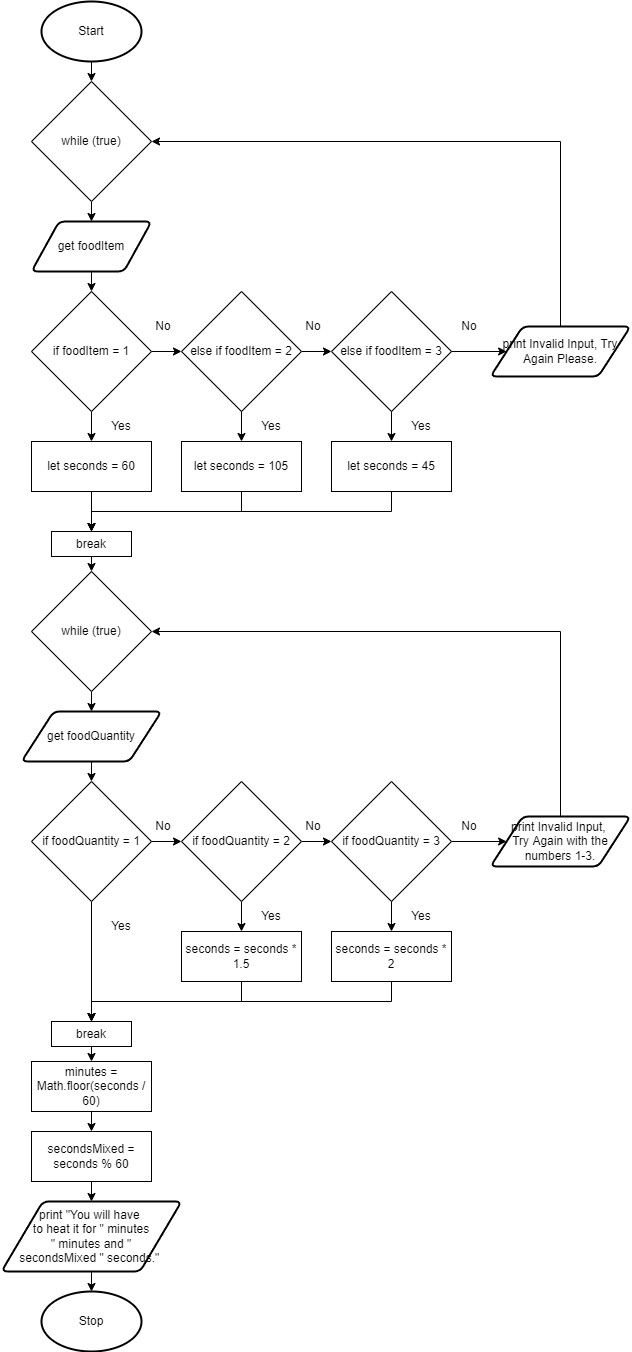

The diagram above was exported from draw.io. Its source (the exported page's mxGraphModel, read from the mxfile embedded in the PNG):
<mxGraphModel dx="4020" dy="1785" grid="1" gridSize="10" guides="1" tooltips="1" connect="1" arrows="1" fold="1" page="1" pageScale="1" pageWidth="827" pageHeight="1169" math="0" shadow="0">
  <root>
    <mxCell id="0" />
    <mxCell id="1" parent="0" />
    <mxCell id="86" style="edgeStyle=none;html=1;exitX=0.5;exitY=1;exitDx=0;exitDy=0;exitPerimeter=0;entryX=0.5;entryY=0;entryDx=0;entryDy=0;" edge="1" parent="1" source="19" target="85">
      <mxGeometry relative="1" as="geometry" />
    </mxCell>
    <mxCell id="19" value="Start" style="strokeWidth=2;html=1;shape=mxgraph.flowchart.start_1;whiteSpace=wrap;" parent="1" vertex="1">
      <mxGeometry x="80" y="10" width="100" height="60" as="geometry" />
    </mxCell>
    <mxCell id="84" style="edgeStyle=none;html=1;exitX=0.5;exitY=1;exitDx=0;exitDy=0;entryX=0.5;entryY=0;entryDx=0;entryDy=0;" edge="1" parent="1" source="21" target="25">
      <mxGeometry relative="1" as="geometry" />
    </mxCell>
    <mxCell id="21" value="get foodItem" style="shape=parallelogram;html=1;strokeWidth=2;perimeter=parallelogramPerimeter;whiteSpace=wrap;rounded=1;arcSize=12;size=0.23;" parent="1" vertex="1">
      <mxGeometry x="70" y="230" width="120" height="50" as="geometry" />
    </mxCell>
    <mxCell id="22" value="Stop" style="strokeWidth=2;html=1;shape=mxgraph.flowchart.start_1;whiteSpace=wrap;" parent="1" vertex="1">
      <mxGeometry x="80" y="1300" width="100" height="60" as="geometry" />
    </mxCell>
    <mxCell id="52" style="edgeStyle=none;html=1;exitX=1;exitY=0.5;exitDx=0;exitDy=0;entryX=0;entryY=0.5;entryDx=0;entryDy=0;" parent="1" source="25" target="51" edge="1">
      <mxGeometry relative="1" as="geometry" />
    </mxCell>
    <mxCell id="63" style="edgeStyle=none;html=1;exitX=0.5;exitY=1;exitDx=0;exitDy=0;entryX=0.5;entryY=0;entryDx=0;entryDy=0;" parent="1" source="25" target="62" edge="1">
      <mxGeometry relative="1" as="geometry" />
    </mxCell>
    <mxCell id="25" value="if foodItem = 1" style="rhombus;whiteSpace=wrap;html=1;" parent="1" vertex="1">
      <mxGeometry x="70" y="300" width="120" height="120" as="geometry" />
    </mxCell>
    <mxCell id="26" value="Yes" style="text;html=1;strokeColor=none;fillColor=none;align=center;verticalAlign=middle;whiteSpace=wrap;rounded=0;" parent="1" vertex="1">
      <mxGeometry x="140" y="420" width="40" height="30" as="geometry" />
    </mxCell>
    <mxCell id="27" value="No" style="text;html=1;strokeColor=none;fillColor=none;align=center;verticalAlign=middle;whiteSpace=wrap;rounded=0;" parent="1" vertex="1">
      <mxGeometry x="184" y="320" width="36" height="30" as="geometry" />
    </mxCell>
    <mxCell id="102" style="edgeStyle=none;rounded=0;html=1;exitX=0.5;exitY=1;exitDx=0;exitDy=0;entryX=0.5;entryY=0;entryDx=0;entryDy=0;" edge="1" parent="1" source="46" target="72">
      <mxGeometry relative="1" as="geometry" />
    </mxCell>
    <mxCell id="46" value="get foodQuantity" style="shape=parallelogram;html=1;strokeWidth=2;perimeter=parallelogramPerimeter;whiteSpace=wrap;rounded=1;arcSize=12;size=0.23;" parent="1" vertex="1">
      <mxGeometry x="60" y="720" width="140" height="50" as="geometry" />
    </mxCell>
    <mxCell id="54" style="edgeStyle=none;html=1;exitX=1;exitY=0.5;exitDx=0;exitDy=0;entryX=0;entryY=0.5;entryDx=0;entryDy=0;" parent="1" source="51" target="53" edge="1">
      <mxGeometry relative="1" as="geometry" />
    </mxCell>
    <mxCell id="51" value="else if foodItem = 2" style="rhombus;whiteSpace=wrap;html=1;" parent="1" vertex="1">
      <mxGeometry x="220" y="300" width="120" height="120" as="geometry" />
    </mxCell>
    <mxCell id="93" style="edgeStyle=none;html=1;exitX=1;exitY=0.5;exitDx=0;exitDy=0;entryX=0;entryY=0.5;entryDx=0;entryDy=0;" edge="1" parent="1" source="53" target="55">
      <mxGeometry relative="1" as="geometry">
        <mxPoint x="520" y="420" as="targetPoint" />
      </mxGeometry>
    </mxCell>
    <mxCell id="53" value="else if foodItem = 3" style="rhombus;whiteSpace=wrap;html=1;" parent="1" vertex="1">
      <mxGeometry x="370" y="300" width="120" height="120" as="geometry" />
    </mxCell>
    <mxCell id="94" style="edgeStyle=none;html=1;exitX=0.5;exitY=0;exitDx=0;exitDy=0;entryX=1;entryY=0.5;entryDx=0;entryDy=0;rounded=0;" edge="1" parent="1" source="55" target="85">
      <mxGeometry relative="1" as="geometry">
        <Array as="points">
          <mxPoint x="599" y="150" />
        </Array>
      </mxGeometry>
    </mxCell>
    <mxCell id="55" value="print Invalid Input, Try Again Please." style="shape=parallelogram;html=1;strokeWidth=2;perimeter=parallelogramPerimeter;whiteSpace=wrap;rounded=1;arcSize=12;size=0.23;" parent="1" vertex="1">
      <mxGeometry x="529" y="335" width="140" height="50" as="geometry" />
    </mxCell>
    <mxCell id="57" value="No" style="text;html=1;strokeColor=none;fillColor=none;align=center;verticalAlign=middle;whiteSpace=wrap;rounded=0;" parent="1" vertex="1">
      <mxGeometry x="334" y="320" width="36" height="30" as="geometry" />
    </mxCell>
    <mxCell id="60" value="No" style="text;html=1;strokeColor=none;fillColor=none;align=center;verticalAlign=middle;whiteSpace=wrap;rounded=0;" parent="1" vertex="1">
      <mxGeometry x="490" y="320" width="36" height="30" as="geometry" />
    </mxCell>
    <mxCell id="96" style="edgeStyle=none;rounded=0;html=1;exitX=0.5;exitY=1;exitDx=0;exitDy=0;entryX=0.5;entryY=0;entryDx=0;entryDy=0;" edge="1" parent="1" source="62" target="95">
      <mxGeometry relative="1" as="geometry" />
    </mxCell>
    <mxCell id="62" value="let seconds = 60" style="rounded=0;whiteSpace=wrap;html=1;" parent="1" vertex="1">
      <mxGeometry x="70" y="450" width="120" height="50" as="geometry" />
    </mxCell>
    <mxCell id="64" style="edgeStyle=none;html=1;exitX=0.5;exitY=1;exitDx=0;exitDy=0;entryX=0.5;entryY=0;entryDx=0;entryDy=0;" parent="1" target="66" edge="1">
      <mxGeometry relative="1" as="geometry">
        <mxPoint x="280" y="420" as="sourcePoint" />
      </mxGeometry>
    </mxCell>
    <mxCell id="65" value="Yes" style="text;html=1;strokeColor=none;fillColor=none;align=center;verticalAlign=middle;whiteSpace=wrap;rounded=0;" parent="1" vertex="1">
      <mxGeometry x="290" y="420" width="40" height="30" as="geometry" />
    </mxCell>
    <mxCell id="97" style="edgeStyle=none;rounded=0;html=1;exitX=0.5;exitY=1;exitDx=0;exitDy=0;entryX=0.5;entryY=0;entryDx=0;entryDy=0;" edge="1" parent="1" source="66" target="95">
      <mxGeometry relative="1" as="geometry">
        <Array as="points">
          <mxPoint x="280" y="520" />
          <mxPoint x="130" y="520" />
        </Array>
      </mxGeometry>
    </mxCell>
    <mxCell id="66" value="let seconds = 105" style="rounded=0;whiteSpace=wrap;html=1;" parent="1" vertex="1">
      <mxGeometry x="220" y="450" width="120" height="50" as="geometry" />
    </mxCell>
    <mxCell id="67" style="edgeStyle=none;html=1;exitX=0.5;exitY=1;exitDx=0;exitDy=0;entryX=0.5;entryY=0;entryDx=0;entryDy=0;" parent="1" target="69" edge="1">
      <mxGeometry relative="1" as="geometry">
        <mxPoint x="430" y="420" as="sourcePoint" />
      </mxGeometry>
    </mxCell>
    <mxCell id="70" value="" style="edgeStyle=none;html=1;" parent="1" source="68" target="69" edge="1">
      <mxGeometry relative="1" as="geometry" />
    </mxCell>
    <mxCell id="68" value="Yes" style="text;html=1;strokeColor=none;fillColor=none;align=center;verticalAlign=middle;whiteSpace=wrap;rounded=0;" parent="1" vertex="1">
      <mxGeometry x="440" y="420" width="40" height="30" as="geometry" />
    </mxCell>
    <mxCell id="98" style="edgeStyle=none;rounded=0;html=1;exitX=0.5;exitY=1;exitDx=0;exitDy=0;entryX=0.5;entryY=0;entryDx=0;entryDy=0;" edge="1" parent="1" source="69" target="95">
      <mxGeometry relative="1" as="geometry">
        <Array as="points">
          <mxPoint x="430" y="520" />
          <mxPoint x="130" y="520" />
        </Array>
      </mxGeometry>
    </mxCell>
    <mxCell id="69" value="let seconds = 45" style="rounded=0;whiteSpace=wrap;html=1;" parent="1" vertex="1">
      <mxGeometry x="370" y="450" width="120" height="50" as="geometry" />
    </mxCell>
    <mxCell id="80" style="edgeStyle=none;html=1;exitX=1;exitY=0.5;exitDx=0;exitDy=0;entryX=0;entryY=0.5;entryDx=0;entryDy=0;" edge="1" parent="1" source="72" target="73">
      <mxGeometry relative="1" as="geometry" />
    </mxCell>
    <mxCell id="117" style="edgeStyle=none;rounded=0;html=1;exitX=0.5;exitY=1;exitDx=0;exitDy=0;entryX=0.5;entryY=0;entryDx=0;entryDy=0;" edge="1" parent="1" source="72" target="116">
      <mxGeometry relative="1" as="geometry" />
    </mxCell>
    <mxCell id="72" value="if foodQuantity = 1" style="rhombus;whiteSpace=wrap;html=1;" parent="1" vertex="1">
      <mxGeometry x="70" y="790" width="120" height="120" as="geometry" />
    </mxCell>
    <mxCell id="92" style="edgeStyle=none;html=1;exitX=1;exitY=0.5;exitDx=0;exitDy=0;entryX=0;entryY=0.5;entryDx=0;entryDy=0;" edge="1" parent="1" source="73" target="74">
      <mxGeometry relative="1" as="geometry" />
    </mxCell>
    <mxCell id="119" style="edgeStyle=none;rounded=0;html=1;exitX=0.5;exitY=1;exitDx=0;exitDy=0;entryX=0.5;entryY=0;entryDx=0;entryDy=0;" edge="1" parent="1" source="73" target="110">
      <mxGeometry relative="1" as="geometry" />
    </mxCell>
    <mxCell id="73" value="if foodQuantity = 2" style="rhombus;whiteSpace=wrap;html=1;" parent="1" vertex="1">
      <mxGeometry x="220" y="790" width="120" height="120" as="geometry" />
    </mxCell>
    <mxCell id="82" style="edgeStyle=none;html=1;exitX=1;exitY=0.5;exitDx=0;exitDy=0;entryX=0;entryY=0.5;entryDx=0;entryDy=0;" edge="1" parent="1" source="74" target="103">
      <mxGeometry relative="1" as="geometry">
        <mxPoint x="656.0999999999999" y="849" as="targetPoint" />
      </mxGeometry>
    </mxCell>
    <mxCell id="118" style="edgeStyle=none;rounded=0;html=1;exitX=0.5;exitY=1;exitDx=0;exitDy=0;entryX=0.5;entryY=0;entryDx=0;entryDy=0;" edge="1" parent="1" source="74" target="114">
      <mxGeometry relative="1" as="geometry" />
    </mxCell>
    <mxCell id="74" value="if foodQuantity = 3" style="rhombus;whiteSpace=wrap;html=1;" parent="1" vertex="1">
      <mxGeometry x="370" y="790" width="120" height="120" as="geometry" />
    </mxCell>
    <mxCell id="83" value="No" style="text;html=1;strokeColor=none;fillColor=none;align=center;verticalAlign=middle;whiteSpace=wrap;rounded=0;" vertex="1" parent="1">
      <mxGeometry x="184" y="820" width="36" height="30" as="geometry" />
    </mxCell>
    <mxCell id="87" style="edgeStyle=none;html=1;exitX=0.5;exitY=1;exitDx=0;exitDy=0;entryX=0.5;entryY=0;entryDx=0;entryDy=0;" edge="1" parent="1" source="85" target="21">
      <mxGeometry relative="1" as="geometry" />
    </mxCell>
    <mxCell id="85" value="while (true)" style="rhombus;whiteSpace=wrap;html=1;" vertex="1" parent="1">
      <mxGeometry x="70" y="90" width="120" height="120" as="geometry" />
    </mxCell>
    <mxCell id="88" value="No" style="text;html=1;strokeColor=none;fillColor=none;align=center;verticalAlign=middle;whiteSpace=wrap;rounded=0;" vertex="1" parent="1">
      <mxGeometry x="334" y="820" width="36" height="30" as="geometry" />
    </mxCell>
    <mxCell id="90" value="No" style="text;html=1;strokeColor=none;fillColor=none;align=center;verticalAlign=middle;whiteSpace=wrap;rounded=0;" vertex="1" parent="1">
      <mxGeometry x="490" y="820" width="36" height="30" as="geometry" />
    </mxCell>
    <mxCell id="100" style="edgeStyle=none;rounded=0;html=1;exitX=0.5;exitY=1;exitDx=0;exitDy=0;entryX=0.5;entryY=0;entryDx=0;entryDy=0;" edge="1" parent="1" source="95" target="99">
      <mxGeometry relative="1" as="geometry" />
    </mxCell>
    <mxCell id="95" value="break" style="rounded=0;whiteSpace=wrap;html=1;" vertex="1" parent="1">
      <mxGeometry x="90" y="540" width="80" height="25" as="geometry" />
    </mxCell>
    <mxCell id="101" style="edgeStyle=none;rounded=0;html=1;exitX=0.5;exitY=1;exitDx=0;exitDy=0;entryX=0.5;entryY=0;entryDx=0;entryDy=0;" edge="1" parent="1" source="99" target="46">
      <mxGeometry relative="1" as="geometry" />
    </mxCell>
    <mxCell id="99" value="while (true)" style="rhombus;whiteSpace=wrap;html=1;" vertex="1" parent="1">
      <mxGeometry x="70" y="580" width="120" height="120" as="geometry" />
    </mxCell>
    <mxCell id="104" style="edgeStyle=none;rounded=0;html=1;exitX=0.5;exitY=0;exitDx=0;exitDy=0;entryX=1;entryY=0.5;entryDx=0;entryDy=0;" edge="1" parent="1" source="103" target="99">
      <mxGeometry relative="1" as="geometry">
        <Array as="points">
          <mxPoint x="599" y="640" />
        </Array>
      </mxGeometry>
    </mxCell>
    <mxCell id="103" value="print Invalid Input, &lt;br&gt;Try Again with the numbers 1-3." style="shape=parallelogram;html=1;strokeWidth=2;perimeter=parallelogramPerimeter;whiteSpace=wrap;rounded=1;arcSize=12;size=0.23;" vertex="1" parent="1">
      <mxGeometry x="529" y="825" width="140" height="50" as="geometry" />
    </mxCell>
    <mxCell id="106" value="Yes" style="text;html=1;strokeColor=none;fillColor=none;align=center;verticalAlign=middle;whiteSpace=wrap;rounded=0;" vertex="1" parent="1">
      <mxGeometry x="140" y="920" width="40" height="30" as="geometry" />
    </mxCell>
    <mxCell id="109" value="Yes" style="text;html=1;strokeColor=none;fillColor=none;align=center;verticalAlign=middle;whiteSpace=wrap;rounded=0;" vertex="1" parent="1">
      <mxGeometry x="290" y="910" width="40" height="30" as="geometry" />
    </mxCell>
    <mxCell id="120" style="edgeStyle=none;rounded=0;html=1;exitX=0.5;exitY=1;exitDx=0;exitDy=0;entryX=0.5;entryY=0;entryDx=0;entryDy=0;" edge="1" parent="1" source="110" target="116">
      <mxGeometry relative="1" as="geometry">
        <Array as="points">
          <mxPoint x="280" y="1010" />
          <mxPoint x="130" y="1010" />
        </Array>
      </mxGeometry>
    </mxCell>
    <mxCell id="110" value="seconds = seconds * 1.5" style="rounded=0;whiteSpace=wrap;html=1;" vertex="1" parent="1">
      <mxGeometry x="220" y="940" width="120" height="50" as="geometry" />
    </mxCell>
    <mxCell id="113" value="Yes" style="text;html=1;strokeColor=none;fillColor=none;align=center;verticalAlign=middle;whiteSpace=wrap;rounded=0;" vertex="1" parent="1">
      <mxGeometry x="440" y="910" width="40" height="30" as="geometry" />
    </mxCell>
    <mxCell id="121" style="edgeStyle=none;rounded=0;html=1;exitX=0.5;exitY=1;exitDx=0;exitDy=0;entryX=0.5;entryY=0;entryDx=0;entryDy=0;" edge="1" parent="1" source="114" target="116">
      <mxGeometry relative="1" as="geometry">
        <Array as="points">
          <mxPoint x="430" y="1010" />
          <mxPoint x="130" y="1010" />
        </Array>
      </mxGeometry>
    </mxCell>
    <mxCell id="114" value="seconds = seconds * 2" style="rounded=0;whiteSpace=wrap;html=1;" vertex="1" parent="1">
      <mxGeometry x="370" y="940" width="120" height="50" as="geometry" />
    </mxCell>
    <mxCell id="123" style="edgeStyle=none;rounded=0;html=1;exitX=0.5;exitY=1;exitDx=0;exitDy=0;entryX=0.5;entryY=0;entryDx=0;entryDy=0;" edge="1" parent="1" source="116" target="122">
      <mxGeometry relative="1" as="geometry" />
    </mxCell>
    <mxCell id="116" value="break" style="rounded=0;whiteSpace=wrap;html=1;" vertex="1" parent="1">
      <mxGeometry x="90" y="1030" width="80" height="25" as="geometry" />
    </mxCell>
    <mxCell id="125" value="" style="edgeStyle=none;rounded=0;html=1;" edge="1" parent="1" source="122" target="124">
      <mxGeometry relative="1" as="geometry" />
    </mxCell>
    <mxCell id="122" value="minutes = Math.floor(seconds / 60)" style="rounded=0;whiteSpace=wrap;html=1;" vertex="1" parent="1">
      <mxGeometry x="70" y="1070" width="120" height="50" as="geometry" />
    </mxCell>
    <mxCell id="127" style="edgeStyle=none;rounded=0;html=1;exitX=0.5;exitY=1;exitDx=0;exitDy=0;entryX=0.5;entryY=0;entryDx=0;entryDy=0;" edge="1" parent="1" source="124" target="126">
      <mxGeometry relative="1" as="geometry" />
    </mxCell>
    <mxCell id="124" value="secondsMixed = seconds % 60" style="rounded=0;whiteSpace=wrap;html=1;" vertex="1" parent="1">
      <mxGeometry x="70" y="1140" width="120" height="50" as="geometry" />
    </mxCell>
    <mxCell id="128" style="edgeStyle=none;rounded=0;html=1;exitX=0.5;exitY=1;exitDx=0;exitDy=0;entryX=0.5;entryY=0;entryDx=0;entryDy=0;entryPerimeter=0;" edge="1" parent="1" source="126" target="22">
      <mxGeometry relative="1" as="geometry" />
    </mxCell>
    <mxCell id="126" value="print &quot;You will have &lt;br&gt;to heat it for &quot; minutes&lt;br&gt;&quot; minutes and &quot;&lt;br&gt;secondsMixed &quot; seconds.&quot;&amp;nbsp;" style="shape=parallelogram;html=1;strokeWidth=2;perimeter=parallelogramPerimeter;whiteSpace=wrap;rounded=1;arcSize=12;size=0.23;" vertex="1" parent="1">
      <mxGeometry x="40" y="1210" width="180" height="70" as="geometry" />
    </mxCell>
  </root>
</mxGraphModel>